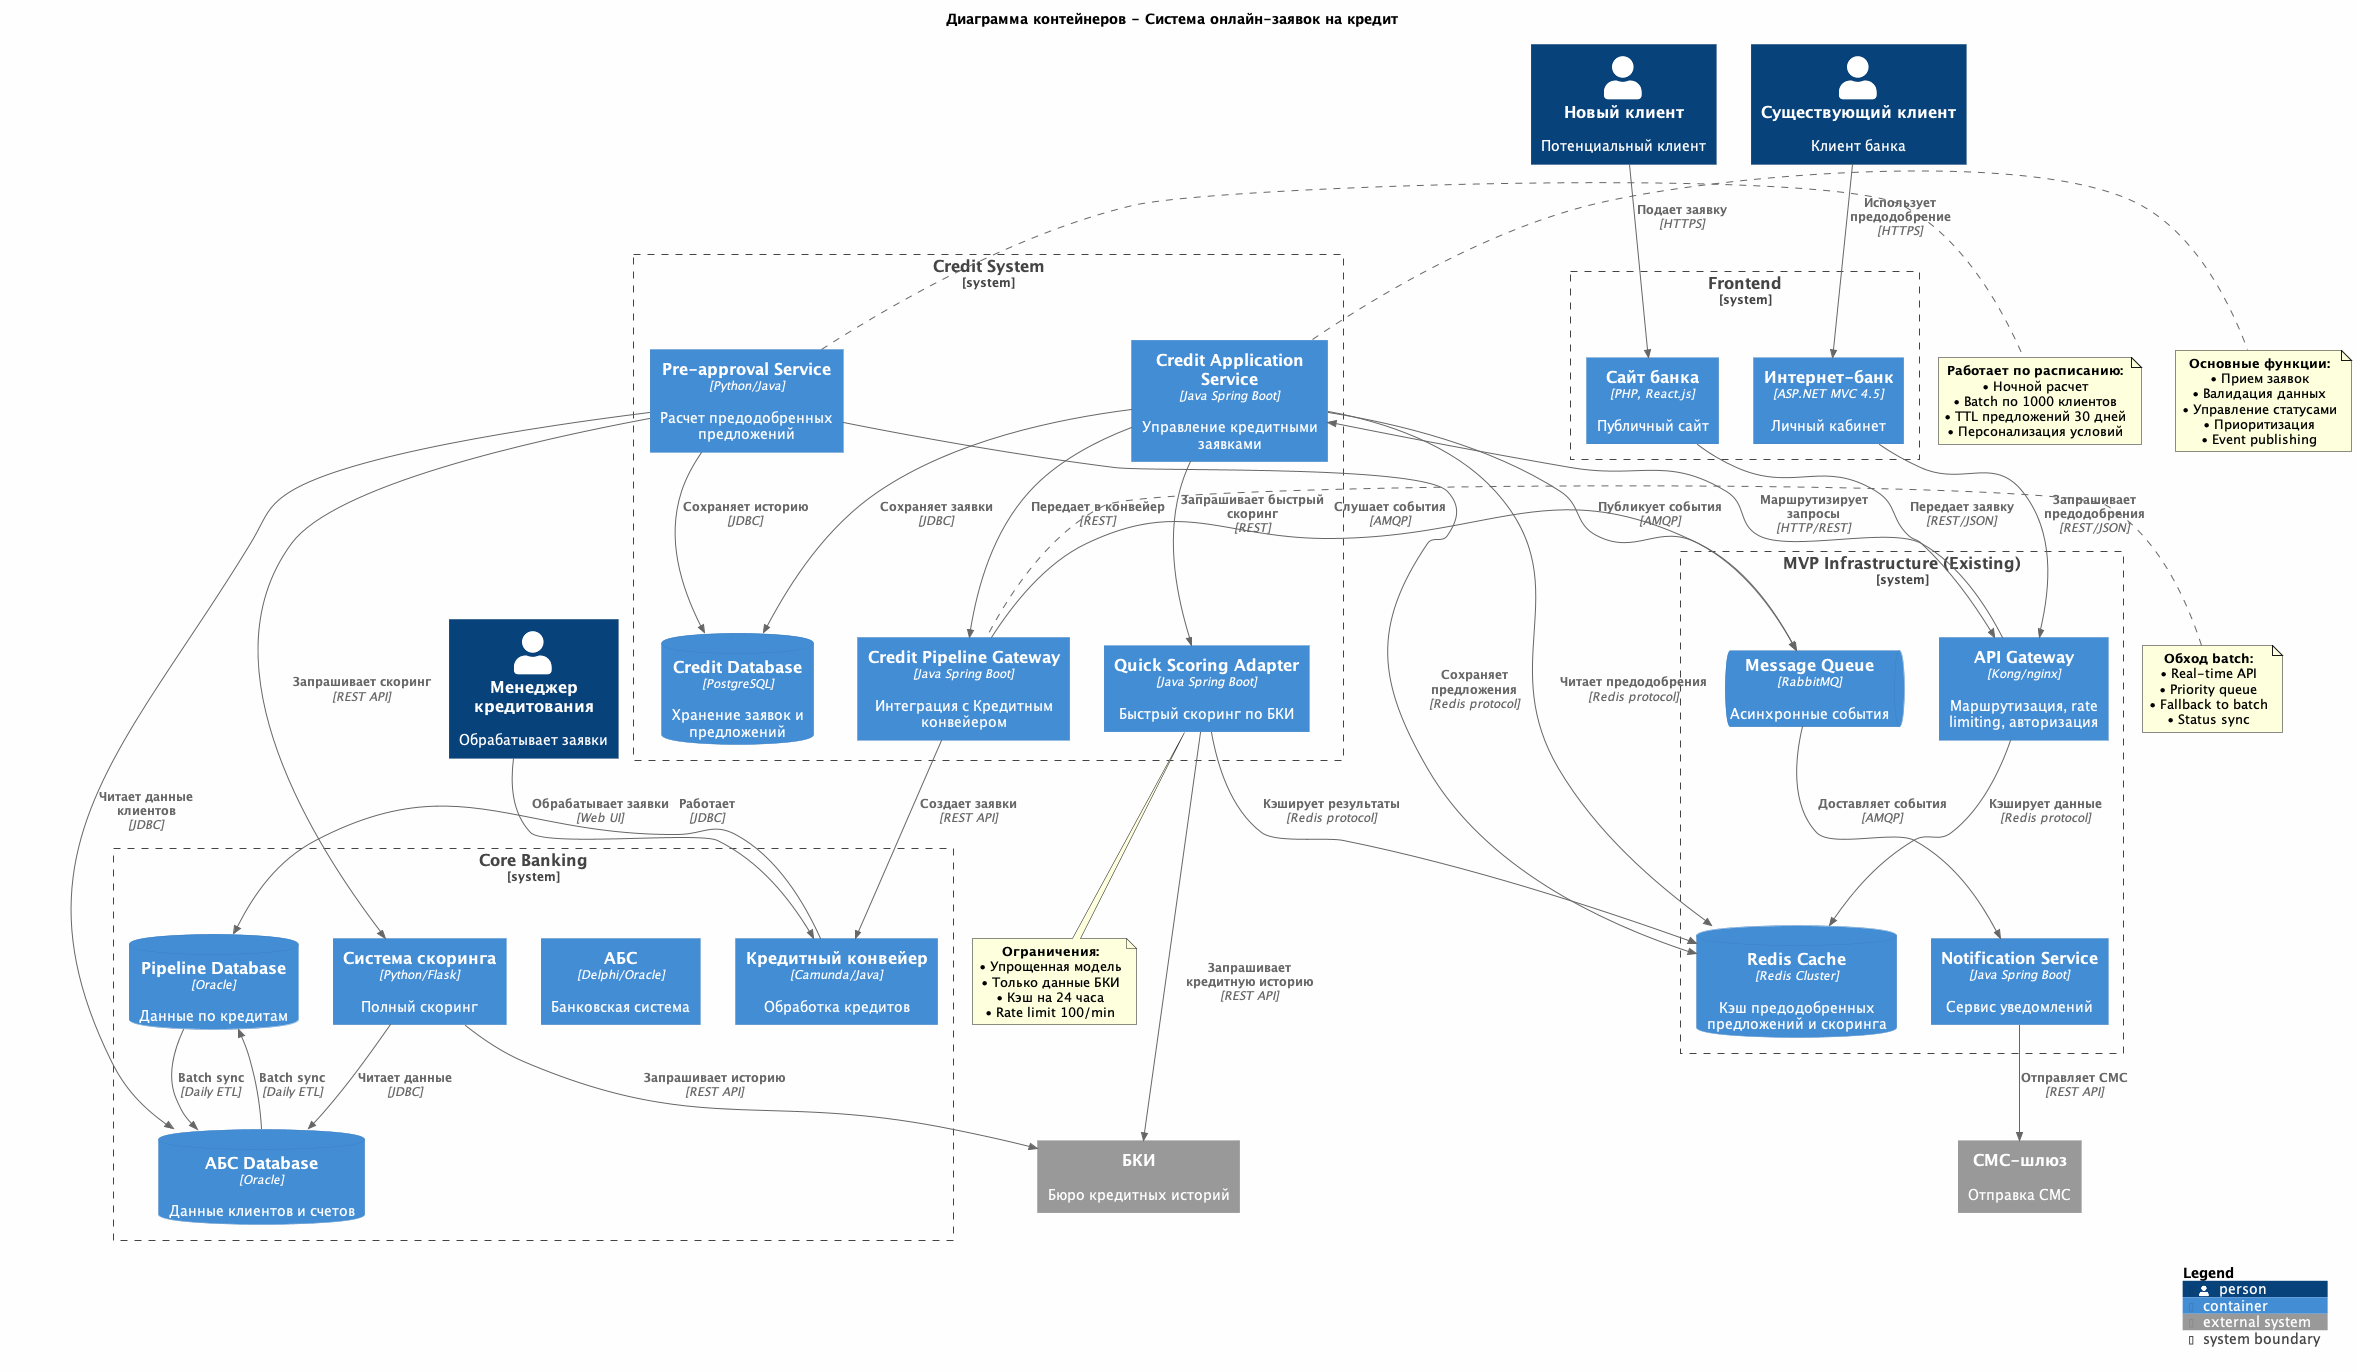

The diagram above was rendered by PlantUML. Its source (embedded in the PNG):
@startuml c4_container_credit
!include https://raw.githubusercontent.com/plantuml-stdlib/C4-PlantUML/master/C4_Container.puml

title Диаграмма контейнеров - Система онлайн-заявок на кредит

' Styling
skinparam backgroundcolor #FEFEFE
LAYOUT_WITH_LEGEND()

' External actors
Person(new_customer, "Новый клиент", "Потенциальный клиент")
Person(existing_customer, "Существующий клиент", "Клиент банка")
Person(credit_manager, "Менеджер кредитования", "Обрабатывает заявки")

' External systems
System_Ext(bki, "БКИ", "Бюро кредитных историй")
System_Ext(sms_gateway, "СМС-шлюз", "Отправка СМС")

' Frontend systems
System_Boundary(frontend_boundary, "Frontend") {
    Container(website, "Сайт банка", "PHP, React.js", "Публичный сайт")
    Container(internet_bank, "Интернет-банк", "ASP.NET MVC 4.5", "Личный кабинет")
}

' Existing MVP Infrastructure (reused)
System_Boundary(mvp_infrastructure, "MVP Infrastructure (Existing)") {
    Container(api_gateway, "API Gateway", "Kong/nginx", "Маршрутизация, rate limiting, авторизация")
    ContainerDb(redis_cache, "Redis Cache", "Redis Cluster", "Кэш предодобренных предложений и скоринга")
    ContainerQueue(rabbitmq, "Message Queue", "RabbitMQ", "Асинхронные события")
    Container(notification_service, "Notification Service", "Java Spring Boot", "Сервис уведомлений")
}

' Credit System components
System_Boundary(credit_boundary, "Credit System") {
    Container(credit_app_service, "Credit Application Service", "Java Spring Boot", "Управление кредитными заявками")
    Container(preapproval_service, "Pre-approval Service", "Python/Java", "Расчет предодобренных предложений")
    Container(quick_scoring, "Quick Scoring Adapter", "Java Spring Boot", "Быстрый скоринг по БКИ")
    Container(credit_gateway, "Credit Pipeline Gateway", "Java Spring Boot", "Интеграция с Кредитным конвейером")
    ContainerDb(credit_db, "Credit Database", "PostgreSQL", "Хранение заявок и предложений")
}

' Core Banking Systems
System_Boundary(banking_boundary, "Core Banking") {
    Container(abs, "АБС", "Delphi/Oracle", "Банковская система")
    ContainerDb(abs_db, "АБС Database", "Oracle", "Данные клиентов и счетов")
    Container(credit_pipeline, "Кредитный конвейер", "Camunda/Java", "Обработка кредитов")
    ContainerDb(pipeline_db, "Pipeline Database", "Oracle", "Данные по кредитам")
    Container(scoring_system, "Система скоринга", "Python/Flask", "Полный скоринг")
}

' Customer interactions
Rel(new_customer, website, "Подает заявку", "HTTPS")
Rel(existing_customer, internet_bank, "Использует предодобрение", "HTTPS")

' Frontend to API Gateway
Rel(website, api_gateway, "Передает заявку", "REST/JSON")
Rel(internet_bank, api_gateway, "Запрашивает предодобрения", "REST/JSON")

' API Gateway routing
Rel(api_gateway, credit_app_service, "Маршрутизирует запросы", "HTTP/REST")
Rel(api_gateway, redis_cache, "Кэширует данные", "Redis protocol")

' Credit Application Service interactions
Rel(credit_app_service, credit_db, "Сохраняет заявки", "JDBC")
Rel(credit_app_service, rabbitmq, "Публикует события", "AMQP")
Rel(credit_app_service, redis_cache, "Читает предодобрения", "Redis protocol")
Rel(credit_app_service, quick_scoring, "Запрашивает быстрый скоринг", "REST")
Rel(credit_app_service, credit_gateway, "Передает в конвейер", "REST")

' Pre-approval Service interactions
Rel(preapproval_service, scoring_system, "Запрашивает скоринг", "REST API")
Rel(preapproval_service, abs_db, "Читает данные клиентов", "JDBC")
Rel(preapproval_service, redis_cache, "Сохраняет предложения", "Redis protocol")
Rel(preapproval_service, credit_db, "Сохраняет историю", "JDBC")

' Quick Scoring interactions
Rel(quick_scoring, bki, "Запрашивает кредитную историю", "REST API")
Rel(quick_scoring, redis_cache, "Кэширует результаты", "Redis protocol")

' Credit Pipeline Gateway
Rel(credit_gateway, credit_pipeline, "Создает заявки", "REST API")
Rel(credit_gateway, rabbitmq, "Слушает события", "AMQP")
Rel_L(credit_pipeline, pipeline_db, "Работает", "JDBC")

' Batch processes (existing)
Rel(abs_db, pipeline_db, "Batch sync", "Daily ETL", $tags="batch")
Rel(pipeline_db, abs_db, "Batch sync", "Daily ETL", $tags="batch")

' Event-driven notifications
Rel(rabbitmq, notification_service, "Доставляет события", "AMQP")
Rel(notification_service, sms_gateway, "Отправляет СМС", "REST API")

' Credit manager interaction
Rel(credit_manager, credit_pipeline, "Обрабатывает заявки", "Web UI")

' Scoring system interactions
Rel(scoring_system, abs_db, "Читает данные", "JDBC")
Rel(scoring_system, bki, "Запрашивает историю", "REST API")

' Notes
note right of credit_app_service
  **Основные функции:**
  • Прием заявок
  • Валидация данных
  • Управление статусами
  • Приоритизация
  • Event publishing
end note

note right of preapproval_service
  **Работает по расписанию:**
  • Ночной расчет
  • Batch по 1000 клиентов
  • TTL предложений 30 дней
  • Персонализация условий
end note

note bottom of quick_scoring
  **Ограничения:**
  • Упрощенная модель
  • Только данные БКИ
  • Кэш на 24 часа
  • Rate limit 100/min
end note

note left of credit_gateway
  **Обход batch:**
  • Real-time API
  • Priority queue
  • Fallback to batch
  • Status sync
end note

SHOW_LEGEND()

@enduml